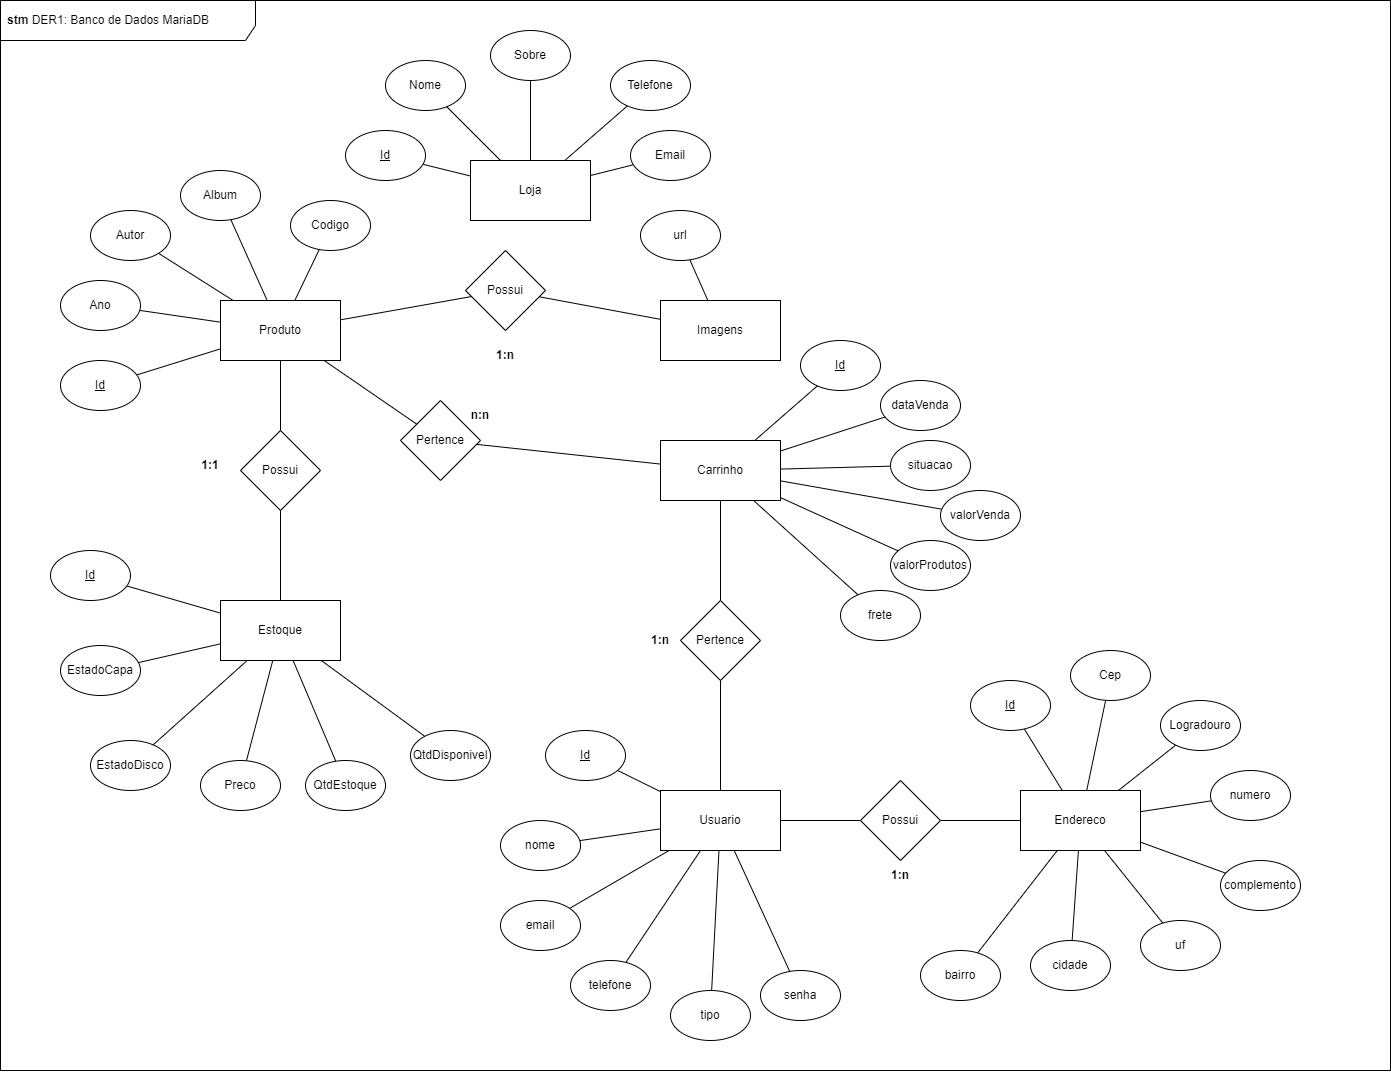

The diagram above was exported from draw.io. Its source (the exported page's mxGraphModel, read from the mxfile embedded in the PNG):
<mxGraphModel dx="2405" dy="1948" grid="1" gridSize="10" guides="1" tooltips="1" connect="1" arrows="1" fold="1" page="1" pageScale="1" pageWidth="850" pageHeight="1100" math="0" shadow="0">
  <root>
    <mxCell id="0" />
    <mxCell id="1" parent="0" />
    <mxCell id="117" value="" style="rounded=0;whiteSpace=wrap;html=1;" vertex="1" parent="1">
      <mxGeometry width="1390" height="1070" as="geometry" />
    </mxCell>
    <mxCell id="12" value="" style="edgeStyle=none;html=1;endArrow=none;endFill=0;" parent="1" source="2" target="11" edge="1">
      <mxGeometry relative="1" as="geometry" />
    </mxCell>
    <mxCell id="50" style="edgeStyle=none;html=1;endArrow=none;endFill=0;" parent="1" source="2" target="49" edge="1">
      <mxGeometry relative="1" as="geometry" />
    </mxCell>
    <mxCell id="58" value="" style="edgeStyle=none;html=1;endArrow=none;endFill=0;" parent="1" source="2" target="57" edge="1">
      <mxGeometry relative="1" as="geometry" />
    </mxCell>
    <mxCell id="2" value="Produto" style="rounded=0;whiteSpace=wrap;html=1;" parent="1" vertex="1">
      <mxGeometry x="220" y="300" width="120" height="60" as="geometry" />
    </mxCell>
    <mxCell id="8" style="edgeStyle=none;html=1;endArrow=none;endFill=0;" parent="1" source="3" target="2" edge="1">
      <mxGeometry relative="1" as="geometry" />
    </mxCell>
    <mxCell id="3" value="Autor" style="ellipse;whiteSpace=wrap;html=1;" parent="1" vertex="1">
      <mxGeometry x="90" y="210" width="80" height="50" as="geometry" />
    </mxCell>
    <mxCell id="9" style="edgeStyle=none;html=1;endArrow=none;endFill=0;" parent="1" source="4" target="2" edge="1">
      <mxGeometry relative="1" as="geometry" />
    </mxCell>
    <mxCell id="4" value="Ano" style="ellipse;whiteSpace=wrap;html=1;" parent="1" vertex="1">
      <mxGeometry x="60" y="280" width="80" height="50" as="geometry" />
    </mxCell>
    <mxCell id="7" style="edgeStyle=none;html=1;endArrow=none;endFill=0;" parent="1" source="5" target="2" edge="1">
      <mxGeometry relative="1" as="geometry" />
    </mxCell>
    <mxCell id="5" value="Album" style="ellipse;whiteSpace=wrap;html=1;" parent="1" vertex="1">
      <mxGeometry x="180" y="170" width="80" height="50" as="geometry" />
    </mxCell>
    <mxCell id="10" style="edgeStyle=none;html=1;endArrow=none;endFill=0;" parent="1" source="6" target="2" edge="1">
      <mxGeometry relative="1" as="geometry" />
    </mxCell>
    <mxCell id="6" value="&lt;u&gt;Id&lt;/u&gt;" style="ellipse;whiteSpace=wrap;html=1;" parent="1" vertex="1">
      <mxGeometry x="60" y="360" width="80" height="50" as="geometry" />
    </mxCell>
    <mxCell id="15" value="" style="edgeStyle=none;html=1;endArrow=none;endFill=0;" parent="1" source="11" target="14" edge="1">
      <mxGeometry relative="1" as="geometry" />
    </mxCell>
    <mxCell id="11" value="Possui" style="rhombus;whiteSpace=wrap;html=1;rounded=0;" parent="1" vertex="1">
      <mxGeometry x="240" y="430" width="80" height="80" as="geometry" />
    </mxCell>
    <mxCell id="13" value="&lt;b&gt;1:1&lt;/b&gt;" style="text;html=1;strokeColor=none;fillColor=none;align=center;verticalAlign=middle;whiteSpace=wrap;rounded=0;" parent="1" vertex="1">
      <mxGeometry x="180" y="450" width="60" height="30" as="geometry" />
    </mxCell>
    <mxCell id="14" value="Estoque" style="whiteSpace=wrap;html=1;rounded=0;" parent="1" vertex="1">
      <mxGeometry x="220" y="600" width="120" height="60" as="geometry" />
    </mxCell>
    <mxCell id="19" value="Loja" style="rounded=0;whiteSpace=wrap;html=1;" parent="1" vertex="1">
      <mxGeometry x="470" y="160" width="120" height="60" as="geometry" />
    </mxCell>
    <mxCell id="21" style="edgeStyle=none;html=1;endArrow=none;endFill=0;" parent="1" source="20" target="19" edge="1">
      <mxGeometry relative="1" as="geometry" />
    </mxCell>
    <mxCell id="20" value="&lt;u&gt;Id&lt;/u&gt;" style="ellipse;whiteSpace=wrap;html=1;" parent="1" vertex="1">
      <mxGeometry x="345" y="130" width="80" height="50" as="geometry" />
    </mxCell>
    <mxCell id="23" style="edgeStyle=none;html=1;endArrow=none;endFill=0;" parent="1" source="22" target="19" edge="1">
      <mxGeometry relative="1" as="geometry" />
    </mxCell>
    <mxCell id="22" value="Nome" style="ellipse;whiteSpace=wrap;html=1;" parent="1" vertex="1">
      <mxGeometry x="385" y="60" width="80" height="50" as="geometry" />
    </mxCell>
    <mxCell id="25" style="edgeStyle=none;html=1;endArrow=none;endFill=0;" parent="1" source="24" target="19" edge="1">
      <mxGeometry relative="1" as="geometry" />
    </mxCell>
    <mxCell id="24" value="Sobre" style="ellipse;whiteSpace=wrap;html=1;" parent="1" vertex="1">
      <mxGeometry x="490" y="30" width="80" height="50" as="geometry" />
    </mxCell>
    <mxCell id="27" style="edgeStyle=none;html=1;endArrow=none;endFill=0;" parent="1" source="26" target="19" edge="1">
      <mxGeometry relative="1" as="geometry" />
    </mxCell>
    <mxCell id="26" value="Telefone" style="ellipse;whiteSpace=wrap;html=1;" parent="1" vertex="1">
      <mxGeometry x="610" y="60" width="80" height="50" as="geometry" />
    </mxCell>
    <mxCell id="29" style="edgeStyle=none;html=1;endArrow=none;endFill=0;" parent="1" source="28" target="19" edge="1">
      <mxGeometry relative="1" as="geometry" />
    </mxCell>
    <mxCell id="28" value="Email" style="ellipse;whiteSpace=wrap;html=1;" parent="1" vertex="1">
      <mxGeometry x="630" y="130" width="80" height="50" as="geometry" />
    </mxCell>
    <mxCell id="31" style="edgeStyle=none;html=1;endArrow=none;endFill=0;" parent="1" source="30" target="2" edge="1">
      <mxGeometry relative="1" as="geometry" />
    </mxCell>
    <mxCell id="30" value="Codigo" style="ellipse;whiteSpace=wrap;html=1;" parent="1" vertex="1">
      <mxGeometry x="290" y="200" width="80" height="50" as="geometry" />
    </mxCell>
    <mxCell id="35" style="edgeStyle=none;html=1;endArrow=none;endFill=0;" parent="1" source="34" target="14" edge="1">
      <mxGeometry relative="1" as="geometry" />
    </mxCell>
    <mxCell id="34" value="EstadoCapa" style="ellipse;whiteSpace=wrap;html=1;" parent="1" vertex="1">
      <mxGeometry x="60" y="645" width="80" height="50" as="geometry" />
    </mxCell>
    <mxCell id="37" style="edgeStyle=none;html=1;endArrow=none;endFill=0;" parent="1" source="36" target="14" edge="1">
      <mxGeometry relative="1" as="geometry" />
    </mxCell>
    <mxCell id="36" value="EstadoDisco" style="ellipse;whiteSpace=wrap;html=1;" parent="1" vertex="1">
      <mxGeometry x="90" y="740" width="80" height="50" as="geometry" />
    </mxCell>
    <mxCell id="39" style="edgeStyle=none;html=1;endArrow=none;endFill=0;" parent="1" source="38" target="14" edge="1">
      <mxGeometry relative="1" as="geometry" />
    </mxCell>
    <mxCell id="38" value="Preco" style="ellipse;whiteSpace=wrap;html=1;" parent="1" vertex="1">
      <mxGeometry x="200" y="760" width="80" height="50" as="geometry" />
    </mxCell>
    <mxCell id="41" style="edgeStyle=none;html=1;endArrow=none;endFill=0;" parent="1" source="40" target="14" edge="1">
      <mxGeometry relative="1" as="geometry" />
    </mxCell>
    <mxCell id="40" value="QtdEstoque" style="ellipse;whiteSpace=wrap;html=1;" parent="1" vertex="1">
      <mxGeometry x="305" y="760" width="80" height="50" as="geometry" />
    </mxCell>
    <mxCell id="43" style="edgeStyle=none;html=1;endArrow=none;endFill=0;" parent="1" source="42" target="14" edge="1">
      <mxGeometry relative="1" as="geometry" />
    </mxCell>
    <mxCell id="42" value="QtdDisponivel" style="ellipse;whiteSpace=wrap;html=1;" parent="1" vertex="1">
      <mxGeometry x="410" y="730" width="80" height="50" as="geometry" />
    </mxCell>
    <mxCell id="77" style="edgeStyle=none;html=1;endArrow=none;endFill=0;" parent="1" source="44" target="76" edge="1">
      <mxGeometry relative="1" as="geometry" />
    </mxCell>
    <mxCell id="79" style="edgeStyle=none;html=1;endArrow=none;endFill=0;" parent="1" source="44" target="78" edge="1">
      <mxGeometry relative="1" as="geometry" />
    </mxCell>
    <mxCell id="44" value="Carrinho" style="rounded=0;whiteSpace=wrap;html=1;" parent="1" vertex="1">
      <mxGeometry x="660" y="440" width="120" height="60" as="geometry" />
    </mxCell>
    <mxCell id="83" style="edgeStyle=none;html=1;endArrow=none;endFill=0;" parent="1" source="45" target="82" edge="1">
      <mxGeometry relative="1" as="geometry" />
    </mxCell>
    <mxCell id="45" value="Usuario" style="rounded=0;whiteSpace=wrap;html=1;" parent="1" vertex="1">
      <mxGeometry x="660" y="790" width="120" height="60" as="geometry" />
    </mxCell>
    <mxCell id="91" style="edgeStyle=none;html=1;endArrow=none;endFill=0;" parent="1" source="46" target="90" edge="1">
      <mxGeometry relative="1" as="geometry" />
    </mxCell>
    <mxCell id="46" value="Endereco" style="rounded=0;whiteSpace=wrap;html=1;" parent="1" vertex="1">
      <mxGeometry x="1020" y="790" width="120" height="60" as="geometry" />
    </mxCell>
    <mxCell id="47" value="Imagens" style="rounded=0;whiteSpace=wrap;html=1;" parent="1" vertex="1">
      <mxGeometry x="660" y="300" width="120" height="60" as="geometry" />
    </mxCell>
    <mxCell id="51" style="edgeStyle=none;html=1;endArrow=none;endFill=0;" parent="1" source="49" target="47" edge="1">
      <mxGeometry relative="1" as="geometry" />
    </mxCell>
    <mxCell id="49" value="Possui" style="rhombus;whiteSpace=wrap;html=1;rounded=0;" parent="1" vertex="1">
      <mxGeometry x="465" y="250" width="80" height="80" as="geometry" />
    </mxCell>
    <mxCell id="55" style="edgeStyle=none;html=1;endArrow=none;endFill=0;" parent="1" source="54" target="47" edge="1">
      <mxGeometry relative="1" as="geometry" />
    </mxCell>
    <mxCell id="54" value="url" style="ellipse;whiteSpace=wrap;html=1;" parent="1" vertex="1">
      <mxGeometry x="640" y="210" width="80" height="50" as="geometry" />
    </mxCell>
    <mxCell id="56" value="&lt;b&gt;1:n&lt;/b&gt;" style="text;html=1;strokeColor=none;fillColor=none;align=center;verticalAlign=middle;whiteSpace=wrap;rounded=0;" parent="1" vertex="1">
      <mxGeometry x="475" y="340" width="60" height="30" as="geometry" />
    </mxCell>
    <mxCell id="60" style="edgeStyle=none;html=1;endArrow=none;endFill=0;" parent="1" source="57" target="44" edge="1">
      <mxGeometry relative="1" as="geometry" />
    </mxCell>
    <mxCell id="57" value="Pertence" style="rhombus;whiteSpace=wrap;html=1;rounded=0;" parent="1" vertex="1">
      <mxGeometry x="400" y="400" width="80" height="80" as="geometry" />
    </mxCell>
    <mxCell id="59" value="&lt;b&gt;n:n&lt;/b&gt;" style="text;html=1;strokeColor=none;fillColor=none;align=center;verticalAlign=middle;whiteSpace=wrap;rounded=0;" parent="1" vertex="1">
      <mxGeometry x="450" y="400" width="60" height="30" as="geometry" />
    </mxCell>
    <mxCell id="62" style="edgeStyle=none;html=1;endArrow=none;endFill=0;" parent="1" source="61" target="44" edge="1">
      <mxGeometry relative="1" as="geometry" />
    </mxCell>
    <mxCell id="61" value="&lt;u&gt;Id&lt;/u&gt;" style="ellipse;whiteSpace=wrap;html=1;" parent="1" vertex="1">
      <mxGeometry x="800" y="340" width="80" height="50" as="geometry" />
    </mxCell>
    <mxCell id="65" style="edgeStyle=none;html=1;endArrow=none;endFill=0;" parent="1" source="64" target="44" edge="1">
      <mxGeometry relative="1" as="geometry" />
    </mxCell>
    <mxCell id="64" value="situacao" style="ellipse;whiteSpace=wrap;html=1;" parent="1" vertex="1">
      <mxGeometry x="890" y="440" width="80" height="50" as="geometry" />
    </mxCell>
    <mxCell id="68" style="edgeStyle=none;html=1;endArrow=none;endFill=0;" parent="1" source="67" target="14" edge="1">
      <mxGeometry relative="1" as="geometry" />
    </mxCell>
    <mxCell id="67" value="&lt;u&gt;Id&lt;/u&gt;" style="ellipse;whiteSpace=wrap;html=1;" parent="1" vertex="1">
      <mxGeometry x="50" y="550" width="80" height="50" as="geometry" />
    </mxCell>
    <mxCell id="71" style="edgeStyle=none;html=1;endArrow=none;endFill=0;" parent="1" source="70" target="44" edge="1">
      <mxGeometry relative="1" as="geometry" />
    </mxCell>
    <mxCell id="70" value="valorProdutos" style="ellipse;whiteSpace=wrap;html=1;" parent="1" vertex="1">
      <mxGeometry x="890" y="540" width="80" height="50" as="geometry" />
    </mxCell>
    <mxCell id="73" style="edgeStyle=none;html=1;endArrow=none;endFill=0;" parent="1" source="72" target="44" edge="1">
      <mxGeometry relative="1" as="geometry" />
    </mxCell>
    <mxCell id="72" value="frete" style="ellipse;whiteSpace=wrap;html=1;" parent="1" vertex="1">
      <mxGeometry x="840" y="590" width="80" height="50" as="geometry" />
    </mxCell>
    <mxCell id="75" style="edgeStyle=none;html=1;endArrow=none;endFill=0;" parent="1" source="74" target="44" edge="1">
      <mxGeometry relative="1" as="geometry" />
    </mxCell>
    <mxCell id="74" value="valorVenda" style="ellipse;whiteSpace=wrap;html=1;" parent="1" vertex="1">
      <mxGeometry x="940" y="490" width="80" height="50" as="geometry" />
    </mxCell>
    <mxCell id="76" value="dataVenda" style="ellipse;whiteSpace=wrap;html=1;" parent="1" vertex="1">
      <mxGeometry x="880" y="380" width="80" height="50" as="geometry" />
    </mxCell>
    <mxCell id="81" style="edgeStyle=none;html=1;endArrow=none;endFill=0;" parent="1" source="78" target="45" edge="1">
      <mxGeometry relative="1" as="geometry" />
    </mxCell>
    <mxCell id="78" value="Pertence" style="rhombus;whiteSpace=wrap;html=1;rounded=0;" parent="1" vertex="1">
      <mxGeometry x="680" y="600" width="80" height="80" as="geometry" />
    </mxCell>
    <mxCell id="80" value="&lt;b&gt;1:n&lt;/b&gt;" style="text;html=1;strokeColor=none;fillColor=none;align=center;verticalAlign=middle;whiteSpace=wrap;rounded=0;" parent="1" vertex="1">
      <mxGeometry x="630" y="625" width="60" height="30" as="geometry" />
    </mxCell>
    <mxCell id="84" style="edgeStyle=none;html=1;endArrow=none;endFill=0;" parent="1" source="82" target="46" edge="1">
      <mxGeometry relative="1" as="geometry" />
    </mxCell>
    <mxCell id="82" value="Possui" style="rhombus;whiteSpace=wrap;html=1;rounded=0;" parent="1" vertex="1">
      <mxGeometry x="860" y="780" width="80" height="80" as="geometry" />
    </mxCell>
    <mxCell id="85" value="&lt;b&gt;1:n&lt;/b&gt;" style="text;html=1;strokeColor=none;fillColor=none;align=center;verticalAlign=middle;whiteSpace=wrap;rounded=0;" parent="1" vertex="1">
      <mxGeometry x="870" y="860" width="60" height="30" as="geometry" />
    </mxCell>
    <mxCell id="87" style="edgeStyle=none;html=1;endArrow=none;endFill=0;" parent="1" source="86" target="46" edge="1">
      <mxGeometry relative="1" as="geometry" />
    </mxCell>
    <mxCell id="86" value="&lt;u&gt;Id&lt;/u&gt;" style="ellipse;whiteSpace=wrap;html=1;" parent="1" vertex="1">
      <mxGeometry x="970" y="680" width="80" height="50" as="geometry" />
    </mxCell>
    <mxCell id="89" style="edgeStyle=none;html=1;endArrow=none;endFill=0;" parent="1" source="88" target="46" edge="1">
      <mxGeometry relative="1" as="geometry" />
    </mxCell>
    <mxCell id="88" value="Cep" style="ellipse;whiteSpace=wrap;html=1;" parent="1" vertex="1">
      <mxGeometry x="1070" y="650" width="80" height="50" as="geometry" />
    </mxCell>
    <mxCell id="90" value="Logradouro" style="ellipse;whiteSpace=wrap;html=1;" parent="1" vertex="1">
      <mxGeometry x="1160" y="700" width="80" height="50" as="geometry" />
    </mxCell>
    <mxCell id="93" style="edgeStyle=none;html=1;endArrow=none;endFill=0;" parent="1" source="92" target="46" edge="1">
      <mxGeometry relative="1" as="geometry" />
    </mxCell>
    <mxCell id="92" value="numero" style="ellipse;whiteSpace=wrap;html=1;" parent="1" vertex="1">
      <mxGeometry x="1210" y="770" width="80" height="50" as="geometry" />
    </mxCell>
    <mxCell id="95" style="edgeStyle=none;html=1;endArrow=none;endFill=0;" parent="1" source="94" target="46" edge="1">
      <mxGeometry relative="1" as="geometry" />
    </mxCell>
    <mxCell id="94" value="complemento" style="ellipse;whiteSpace=wrap;html=1;" parent="1" vertex="1">
      <mxGeometry x="1220" y="860" width="80" height="50" as="geometry" />
    </mxCell>
    <mxCell id="97" style="edgeStyle=none;html=1;endArrow=none;endFill=0;" parent="1" source="96" target="46" edge="1">
      <mxGeometry relative="1" as="geometry" />
    </mxCell>
    <mxCell id="96" value="uf" style="ellipse;whiteSpace=wrap;html=1;" parent="1" vertex="1">
      <mxGeometry x="1140" y="920" width="80" height="50" as="geometry" />
    </mxCell>
    <mxCell id="99" style="edgeStyle=none;html=1;endArrow=none;endFill=0;" parent="1" source="98" target="46" edge="1">
      <mxGeometry relative="1" as="geometry" />
    </mxCell>
    <mxCell id="98" value="cidade" style="ellipse;whiteSpace=wrap;html=1;" parent="1" vertex="1">
      <mxGeometry x="1030" y="940" width="80" height="50" as="geometry" />
    </mxCell>
    <mxCell id="101" style="edgeStyle=none;html=1;endArrow=none;endFill=0;" parent="1" source="100" target="46" edge="1">
      <mxGeometry relative="1" as="geometry" />
    </mxCell>
    <mxCell id="100" value="bairro" style="ellipse;whiteSpace=wrap;html=1;" parent="1" vertex="1">
      <mxGeometry x="920" y="950" width="80" height="50" as="geometry" />
    </mxCell>
    <mxCell id="103" style="edgeStyle=none;html=1;endArrow=none;endFill=0;" parent="1" source="102" target="45" edge="1">
      <mxGeometry relative="1" as="geometry" />
    </mxCell>
    <mxCell id="102" value="&lt;u&gt;Id&lt;/u&gt;" style="ellipse;whiteSpace=wrap;html=1;" parent="1" vertex="1">
      <mxGeometry x="545" y="730" width="80" height="50" as="geometry" />
    </mxCell>
    <mxCell id="107" style="edgeStyle=none;html=1;endArrow=none;endFill=0;" parent="1" source="106" target="45" edge="1">
      <mxGeometry relative="1" as="geometry" />
    </mxCell>
    <mxCell id="106" value="nome" style="ellipse;whiteSpace=wrap;html=1;" parent="1" vertex="1">
      <mxGeometry x="500" y="820" width="80" height="50" as="geometry" />
    </mxCell>
    <mxCell id="109" style="edgeStyle=none;html=1;endArrow=none;endFill=0;" parent="1" source="108" target="45" edge="1">
      <mxGeometry relative="1" as="geometry" />
    </mxCell>
    <mxCell id="108" value="email" style="ellipse;whiteSpace=wrap;html=1;" parent="1" vertex="1">
      <mxGeometry x="500" y="900" width="80" height="50" as="geometry" />
    </mxCell>
    <mxCell id="111" style="edgeStyle=none;html=1;endArrow=none;endFill=0;" parent="1" source="110" target="45" edge="1">
      <mxGeometry relative="1" as="geometry" />
    </mxCell>
    <mxCell id="110" value="telefone" style="ellipse;whiteSpace=wrap;html=1;" parent="1" vertex="1">
      <mxGeometry x="570" y="960" width="80" height="50" as="geometry" />
    </mxCell>
    <mxCell id="113" style="edgeStyle=none;html=1;endArrow=none;endFill=0;" parent="1" source="112" target="45" edge="1">
      <mxGeometry relative="1" as="geometry" />
    </mxCell>
    <mxCell id="112" value="tipo" style="ellipse;whiteSpace=wrap;html=1;" parent="1" vertex="1">
      <mxGeometry x="670" y="990" width="80" height="50" as="geometry" />
    </mxCell>
    <mxCell id="115" style="edgeStyle=none;html=1;endArrow=none;endFill=0;" parent="1" source="114" target="45" edge="1">
      <mxGeometry relative="1" as="geometry" />
    </mxCell>
    <mxCell id="114" value="senha" style="ellipse;whiteSpace=wrap;html=1;" parent="1" vertex="1">
      <mxGeometry x="760" y="970" width="80" height="50" as="geometry" />
    </mxCell>
    <mxCell id="116" value="&lt;b&gt;stm&amp;nbsp;&lt;/b&gt;DER1: Banco de Dados MariaDB" style="shape=umlFrame;whiteSpace=wrap;html=1;width=255;height=40;boundedLbl=1;verticalAlign=middle;align=left;spacingLeft=5;" vertex="1" parent="1">
      <mxGeometry width="1390" height="1070" as="geometry" />
    </mxCell>
  </root>
</mxGraphModel>